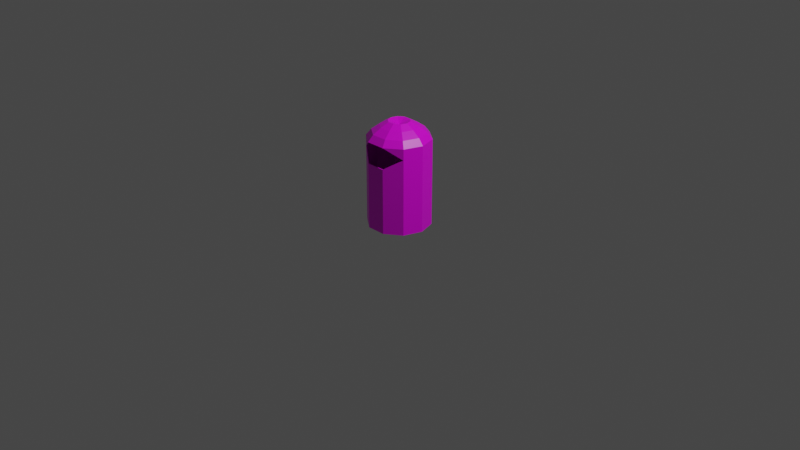 # Source: kosz_2.blend  (saved by Blender 2.90.8; exported with 4.5.12 LTS)
import bpy
from mathutils import Matrix  # noqa: F401  (used for matrix-valued properties, if any)

bpy.ops.wm.read_factory_settings(use_empty=True)
scene = bpy.context.scene
scene.name = 'Scene'

# ---- collections
col_collection = bpy.data.collections.new('Collection'); scene.collection.children.link(col_collection)

# ---- images (referenced by path relative to the original .blend; pixels are not part of the script)
import os
ASSET_DIR = os.environ.get("B2B_ASSET_DIR", "")  # directory of the original .blend (textures are referenced by path, not embedded)
HERE = os.path.dirname(os.path.abspath(__file__))  # packed textures are extracted next to this script under _unpacked/

def load_image(name, relpath, width, height, colorspace="sRGB"):
    """Load a texture the original file referenced (path relative to the .blend, or extracted next to this script)."""
    p = next((c for c in (os.path.join(HERE, relpath), os.path.join(ASSET_DIR, relpath)) if relpath and os.path.exists(c)), "")
    if p:
        img = bpy.data.images.load(p, check_existing=True)
        img.name = name
    else:  # same state as the original file: an image datablock whose file is absent (Cycles renders it pink)
        img = bpy.data.images.new(name, width, height)
        img.source = "FILE"
        img.filepath = "//" + (relpath or name)
    img.colorspace_settings.name = colorspace
    return img
img_main_txtr_png = load_image('main_txtr.png', 'main_txtr.png', 1024, 1024, 'sRGB')

# ---- materials (node trees are filled in below, after node groups)
mat_material = bpy.data.materials.new('Material')
mat_material.alpha_threshold = 0.0
mat_material.use_transparent_shadow = False
mat_material.line_color = (0.0, 0.0, 0.0, 1.0)

# ---- material node trees
mat_material.use_nodes = True; mat_material.node_tree.nodes.clear()
_N = mat_material.node_tree.nodes; _L = mat_material.node_tree.links
n0 = _N.new('ShaderNodeOutputMaterial'); n0.name = 'Material Output'; n0.location = (300, 300)
n1 = _N.new('ShaderNodeBsdfPrincipled'); n1.name = 'Principled BSDF'; n1.location = (10, 300)
n1.distribution = 'GGX'
n1.subsurface_method = 'BURLEY'
n1.inputs[2].default_value = 0.4
n1.inputs[3].default_value = 1.45
n1.inputs[27].default_value = (0.0, 0.0, 0.0, 1.0)
n1.inputs[28].default_value = 1.0
n2 = _N.new('ShaderNodeTexImage'); n2.name = 'Image Texture'; n2.location = (-331, 250)
n2.image = img_main_txtr_png
_L.new(n1.outputs[0], n0.inputs[0])
_L.new(n2.outputs[0], n1.inputs[0])
n0.is_active_output = True

# ---- world
world_world = bpy.data.worlds.new('World'); scene.world = world_world
world_world.use_nodes = True; world_world.node_tree.nodes.clear()
_N = world_world.node_tree.nodes; _L = world_world.node_tree.links
n0 = _N.new('ShaderNodeOutputWorld'); n0.name = 'World Output'; n0.location = (300, 300)
n1 = _N.new('ShaderNodeBackground'); n1.name = 'Background'; n1.location = (10, 300)
n1.inputs[0].default_value = (0.05088, 0.05088, 0.05088, 1.0)
_L.new(n1.outputs[0], n0.inputs[0])
n0.is_active_output = True
world_world.color = (0.05088, 0.05088, 0.05088)
world_world.use_sun_shadow = False
world_world.sun_shadow_jitter_overblur = 0.0

# ---- cameras
cam_camera = bpy.data.cameras.new('Camera')
cam_camera.clip_end = 100.0
cam_camera.ortho_scale = 7.314

# ---- lights
light_light = bpy.data.lights.new('Light', 'POINT')
light_light.transmission_factor = 0.0
light_light.energy = 1000.0
light_light.shadow_soft_size = 0.1
light_light.shadow_maximum_resolution = 0.006
light_light.use_absolute_resolution = True

# ---- meshes
me_cylinder = bpy.data.meshes.new('Cylinder')
me_cylinder.from_pydata([(-0.3317, 2.504e-08, -0.01883), (-0.2683, 0.195, -0.01883), (-0.1025, 0.3154, -0.01883), (0.1025, 0.3154, -0.01883), (0.2683, 0.195, -0.01883), (0.3317, -5.404e-08, -0.01883), (0.2683, -0.195, -0.01883), (0.1025, -0.3154, -0.01883), (-0.1025, -0.3154, -0.01883), (-0.2683, -0.195, -0.01883), (0.2683, -0.195, 0.7768), (0.1025, -0.3154, 0.6674), (-0.1025, -0.3154, 0.6674), (-0.2683, -0.195, 0.7768), (-0.2683, 0.195, 0.8918), (-0.3317, 3.507e-08, 0.8918), (-0.1025, 0.3154, 0.8918), (0.1025, 0.3154, 0.8918), (0.2683, 0.195, 0.8918), (0.3317, -4.401e-08, 0.8918), (0.2683, -0.195, 0.8918), (0.1025, -0.3154, 0.8918), (-0.1025, -0.3154, 0.8918), (-0.2683, -0.195, 0.8918), (-0.2252, 0.1636, 0.959), (-0.2784, 3.392e-08, 0.959), (-0.08602, 0.2647, 0.959), (0.08602, 0.2647, 0.959), (0.2252, 0.1636, 0.959), (0.2784, -3.245e-08, 0.959), (0.2252, -0.1636, 0.959), (0.08602, -0.2647, 0.959), (-0.08602, -0.2647, 0.959), (-0.2252, -0.1636, 0.959), (-0.1585, 0.1151, 1.017), (-0.1959, 1.784e-08, 1.017), (-0.06053, 0.1863, 1.017), (0.06053, 0.1863, 1.017), (0.1585, 0.1151, 1.017), (0.1959, -2.886e-08, 1.017), (0.1585, -0.1151, 1.017), (0.06053, -0.1863, 1.017), (-0.06053, -0.1863, 1.017), (-0.1585, -0.1151, 1.017), (-0.09108, 0.06617, 1.064), (-0.1126, 1.12e-08, 1.064), (-0.03479, 0.1071, 1.064), (0.03479, 0.1071, 1.064), (0.09108, 0.06617, 1.064), (0.1126, -1.564e-08, 1.064), (0.09108, -0.06617, 1.064), (0.03479, -0.1071, 1.064), (-0.03479, -0.1071, 1.064), (-0.09108, -0.06617, 1.064), (-0.324, 2.481e-08, -0.01883), (-0.2622, 0.1905, -0.01883), (-0.1001, 0.3082, -0.01883), (0.1001, 0.3082, -0.01883), (0.2622, 0.1905, -0.01883), (0.324, -5.245e-08, -0.01883), (0.2622, -0.1905, -0.01883), (0.1001, -0.3082, -0.01883), (-0.1001, -0.3082, -0.01883), (-0.2622, -0.1905, -0.01883), (0.2622, -0.1905, 0.7768), (0.1001, -0.3082, 0.6674), (-0.1001, -0.3082, 0.6674), (-0.2622, -0.1905, 0.7768), (-0.2622, 0.1905, 0.8918), (-0.324, 3.461e-08, 0.8918), (-0.1001, 0.3082, 0.8918), (0.1001, 0.3082, 0.8918), (0.2622, 0.1905, 0.8918), (0.324, -4.265e-08, 0.8918), (0.2622, -0.1905, 0.8918), (0.1001, -0.3082, 0.8918), (-0.2622, -0.1905, 0.8918), (-0.1001, -0.3082, 0.8918), (-0.3317, 2.505e-08, -0.0263), (-0.2683, 0.195, -0.0263), (-0.1025, 0.3154, -0.0263), (0.1025, 0.3154, -0.0263), (0.2683, 0.195, -0.0263), (0.3317, -5.403e-08, -0.0263), (0.2683, -0.195, -0.0263), (0.1025, -0.3154, -0.0263), (-0.1025, -0.3154, -0.0263), (-0.2683, -0.195, -0.0263), (-0.00514, 0.003734, 1.024), (-0.006353, 1.321e-08, 1.024), (-0.001963, 0.006042, 1.024), (0.001963, 0.006042, 1.024), (0.00514, 0.003734, 1.024), (0.006353, 1.169e-08, 1.024), (0.00514, -0.003734, 1.024), (0.001963, -0.006042, 1.024), (-0.001963, -0.006042, 1.024), (-0.00514, -0.003734, 1.024)], [], [(14, 16, 2, 1), (16, 17, 3, 2), (17, 18, 4, 3), (18, 19, 5, 4), (5, 19, 20, 6), (1, 55, 54, 0), (8, 62, 61, 7), (3, 57, 56, 2), (0, 1, 79, 78), (0, 54, 63, 9), (5, 59, 58, 4), (7, 61, 60, 6), (14, 15, 25, 24), (2, 56, 55, 1), (9, 63, 62, 8), (4, 58, 57, 3), (6, 60, 59, 5), (32, 31, 41, 42), (22, 21, 31, 32), (19, 18, 28, 29), (16, 14, 24, 26), (23, 22, 32, 33), (20, 19, 29, 30), (17, 16, 26, 27), (15, 23, 33, 25), (21, 20, 30, 31), (18, 17, 27, 28), (39, 38, 48, 49), (29, 28, 38, 39), (26, 24, 34, 36), (33, 32, 42, 43), (30, 29, 39, 40), (27, 26, 36, 37), (25, 33, 43, 35), (31, 30, 40, 41), (28, 27, 37, 38), (24, 25, 35, 34), (46, 44, 88, 90), (36, 34, 44, 46), (43, 42, 52, 53), (40, 39, 49, 50), (37, 36, 46, 47), (35, 43, 53, 45), (41, 40, 50, 51), (38, 37, 47, 48), (34, 35, 45, 44), (42, 41, 51, 52), (53, 52, 96, 97), (50, 49, 93, 94), (47, 46, 90, 91), (45, 53, 97, 89), (51, 50, 94, 95), (48, 47, 91, 92), (44, 45, 89, 88), (52, 51, 95, 96), (49, 48, 92, 93), (60, 61, 65, 64), (61, 62, 66, 65), (62, 63, 67, 66), (9, 8, 12, 13), (54, 55, 68, 69), (58, 59, 73, 72), (55, 56, 70, 68), (59, 60, 64, 74, 73), (56, 57, 71, 70), (63, 54, 69, 76, 67), (57, 58, 72, 71), (22, 23, 13), (77, 67, 76), (74, 64, 75), (15, 14, 1, 0), (9, 23, 15, 0), (11, 12, 8, 7), (10, 11, 7, 6), (10, 20, 21), (78, 79, 80, 81, 82, 83, 84, 85, 86, 87), (4, 5, 83, 82), (1, 2, 80, 79), (9, 0, 78, 87), (5, 6, 84, 83), (8, 9, 87, 86), (2, 3, 81, 80), (7, 8, 86, 85), (6, 7, 85, 84), (3, 4, 82, 81), (54, 63, 62, 61, 60, 59, 58, 57, 56, 55), (10, 64, 65, 11), (10, 21, 75, 64), (11, 65, 66, 12), (12, 66, 67, 13), (13, 67, 77, 22), (22, 77, 75, 21), (88, 89, 97, 96, 95, 94, 93, 92, 91, 90)])
_uv = me_cylinder.uv_layers.new(name='UVMap')
_uv.uv.foreach_set('vector', [0.8959, 0.5, 0.8959, 0.5, 0.8959, 0.5, 0.8959, 0.5, 0.8959, 0.5, 0.8959, 0.5, 0.8959, 0.5, 0.8959, 0.5, 0.8959, 0.5, 0.8959, 0.5, 0.8959, 0.5, 0.8959, 0.5, 0.8959, 0.5, 0.8959, 0.5, 0.8959, 0.5, 0.8959, 0.5, 0.8959, 0.5, 0.8959, 0.5, 0.8959, 0.5, 0.8959, 0.5, 0.8959, 0.5, 0.8959, 0.5, 0.8959, 0.5, 0.8959, 0.5, 0.8959, 0.5, 0.8959, 0.5, 0.8959, 0.5, 0.8959, 0.5, 0.8959, 0.5, 0.8959, 0.5, 0.8959, 0.5, 0.8959, 0.5, 0.8959, 0.5, 0.8959, 0.5, 0.8959, 0.5, 0.8959, 0.5, 0.8959, 0.5, 0.8959, 0.5, 0.8959, 0.5, 0.8959, 0.5, 0.8959, 0.5, 0.8959, 0.5, 0.8959, 0.5, 0.8959, 0.5, 0.8959, 0.5, 0.8959, 0.5, 0.8959, 0.5, 0.8959, 0.5, 0.8522, 0.5, 0.8522, 0.5, 0.8522, 0.5, 0.8522, 0.5, 0.8959, 0.5, 0.8959, 0.5, 0.8959, 0.5, 0.8959, 0.5, 0.8959, 0.5, 0.8959, 0.5, 0.8959, 0.5, 0.8959, 0.5, 0.8959, 0.5, 0.8959, 0.5, 0.8959, 0.5, 0.8959, 0.5, 0.8959, 0.5, 0.8959, 0.5, 0.8959, 0.5, 0.8959, 0.5, 0.8522, 0.5, 0.8522, 0.5, 0.8522, 0.5, 0.8522, 0.5, 0.8522, 0.5, 0.8522, 0.5, 0.8522, 0.5, 0.8522, 0.5, 0.8522, 0.5, 0.8522, 0.5, 0.8522, 0.5, 0.8522, 0.5, 0.8522, 0.5, 0.8522, 0.5, 0.8522, 0.5, 0.8522, 0.5, 0.8522, 0.5, 0.8522, 0.5, 0.8522, 0.5, 0.8522, 0.5, 0.8522, 0.5, 0.8522, 0.5, 0.8522, 0.5, 0.8522, 0.5, 0.8522, 0.5, 0.8522, 0.5, 0.8522, 0.5, 0.8522, 0.5, 0.8522, 0.5, 0.8522, 0.5, 0.8522, 0.5, 0.8522, 0.5, 0.8522, 0.5, 0.8522, 0.5, 0.8522, 0.5, 0.8522, 0.5, 0.8522, 0.5, 0.8522, 0.5, 0.8522, 0.5, 0.8522, 0.5, 0.8522, 0.5, 0.8522, 0.5, 0.8522, 0.5, 0.8522, 0.5, 0.8522, 0.5, 0.8522, 0.5, 0.8522, 0.5, 0.8522, 0.5, 0.8522, 0.5, 0.8522, 0.5, 0.8522, 0.5, 0.8522, 0.5, 0.8522, 0.5, 0.8522, 0.5, 0.8522, 0.5, 0.8522, 0.5, 0.8522, 0.5, 0.8522, 0.5, 0.8522, 0.5, 0.8522, 0.5, 0.8522, 0.5, 0.8522, 0.5, 0.8522, 0.5, 0.8522, 0.5, 0.8522, 0.5, 0.8522, 0.5, 0.8522, 0.5, 0.8522, 0.5, 0.8522, 0.5, 0.8522, 0.5, 0.8522, 0.5, 0.8522, 0.5, 0.8522, 0.5, 0.8522, 0.5, 0.8522, 0.5, 0.8522, 0.5, 0.8522, 0.5, 0.8522, 0.5, 0.8522, 0.5, 0.8522, 0.5, 0.9545, 0.5, 0.9545, 0.5, 0.9545, 0.5, 0.9545, 0.5, 0.8522, 0.5, 0.8522, 0.5, 0.8522, 0.5, 0.8522, 0.5, 0.8522, 0.5, 0.8522, 0.5, 0.8522, 0.5, 0.8522, 0.5, 0.8522, 0.5, 0.8522, 0.5, 0.8522, 0.5, 0.8522, 0.5, 0.8522, 0.5, 0.8522, 0.5, 0.8522, 0.5, 0.8522, 0.5, 0.8522, 0.5, 0.8522, 0.5, 0.8522, 0.5, 0.8522, 0.5, 0.8522, 0.5, 0.8522, 0.5, 0.8522, 0.5, 0.8522, 0.5, 0.8522, 0.5, 0.8522, 0.5, 0.8522, 0.5, 0.8522, 0.5, 0.8522, 0.5, 0.8522, 0.5, 0.8522, 0.5, 0.8522, 0.5, 0.8522, 0.5, 0.8522, 0.5, 0.8522, 0.5, 0.8522, 0.5, 0.9545, 0.5, 0.9545, 0.5, 0.9545, 0.5, 0.9545, 0.5, 0.9545, 0.5, 0.9545, 0.5, 0.9545, 0.5, 0.9545, 0.5, 0.9545, 0.5, 0.9545, 0.5, 0.9545, 0.5, 0.9545, 0.5, 0.9545, 0.5, 0.9545, 0.5, 0.9545, 0.5, 0.9545, 0.5, 0.9545, 0.5, 0.9545, 0.5, 0.9545, 0.5, 0.9545, 0.5, 0.9545, 0.5, 0.9545, 0.5, 0.9545, 0.5, 0.9545, 0.5, 0.9545, 0.5, 0.9545, 0.5, 0.9545, 0.5, 0.9545, 0.5, 0.9545, 0.5, 0.9545, 0.5, 0.9545, 0.5, 0.9545, 0.5, 0.9545, 0.5, 0.9545, 0.5, 0.9545, 0.5, 0.9545, 0.5, 0.9603, 0.5, 0.9603, 0.5, 0.9603, 0.5, 0.9603, 0.5, 0.9603, 0.5, 0.9603, 0.5, 0.9603, 0.5, 0.9603, 0.5, 0.9603, 0.5, 0.9603, 0.5, 0.9603, 0.5, 0.9603, 0.5, 0.8959, 0.5, 0.8959, 0.5, 0.8959, 0.5, 0.8959, 0.5, 0.9603, 0.5, 0.9603, 0.5, 0.9603, 0.5, 0.9603, 0.5, 0.9603, 0.5, 0.9603, 0.5, 0.9603, 0.5, 0.9603, 0.5, 0.9603, 0.5, 0.9603, 0.5, 0.9603, 0.5, 0.9603, 0.5, 0.9603, 0.5, 0.9603, 0.5, 0.9603, 0.5, 0.9603, 0.5, 0.9603, 0.5, 0.9603, 0.5, 0.9603, 0.5, 0.9603, 0.5, 0.9603, 0.5, 0.9603, 0.5, 0.9603, 0.5, 0.9603, 0.5, 0.9603, 0.5, 0.9603, 0.5, 0.9603, 0.5, 0.9603, 0.5, 0.9603, 0.5, 0.9603, 0.5, 0.8959, 0.5, 0.8959, 0.5, 0.8959, 0.5, 0.9603, 0.5, 0.9603, 0.5, 0.9603, 0.5, 0.9603, 0.5, 0.9603, 0.5, 0.9603, 0.5, 0.8959, 0.5, 0.8959, 0.5, 0.8959, 0.5, 0.8959, 0.5, 0.8959, 0.5, 0.8959, 0.5, 0.8959, 0.5, 0.8959, 0.5, 0.8959, 0.5, 0.8959, 0.5, 0.8959, 0.5, 0.8959, 0.5, 0.8959, 0.5, 0.8959, 0.5, 0.8959, 0.5, 0.8959, 0.5, 0.8959, 0.5, 0.8959, 0.5, 0.8959, 0.5, 0.8959, 0.5, 0.8959, 0.5, 0.8959, 0.5, 0.8959, 0.5, 0.8959, 0.5, 0.8959, 0.5, 0.8959, 0.5, 0.8959, 0.5, 0.8959, 0.5, 0.8959, 0.5, 0.8959, 0.5, 0.8959, 0.5, 0.8959, 0.5, 0.8959, 0.5, 0.8959, 0.5, 0.8959, 0.5, 0.8959, 0.5, 0.8959, 0.5, 0.8959, 0.5, 0.8959, 0.5, 0.8959, 0.5, 0.8959, 0.5, 0.8959, 0.5, 0.8959, 0.5, 0.8959, 0.5, 0.8959, 0.5, 0.8959, 0.5, 0.8959, 0.5, 0.8959, 0.5, 0.8959, 0.5, 0.8959, 0.5, 0.8959, 0.5, 0.8959, 0.5, 0.8959, 0.5, 0.8959, 0.5, 0.8959, 0.5, 0.8959, 0.5, 0.8959, 0.5, 0.8959, 0.5, 0.8959, 0.5, 0.8959, 0.5, 0.8959, 0.5, 0.8959, 0.5, 0.8959, 0.5, 0.8959, 0.5, 0.8959, 0.5, 0.8959, 0.5, 0.8959, 0.5, 0.8959, 0.5, 0.8959, 0.5, 0.8959, 0.5, 0.8959, 0.5, 0.8959, 0.5, 0.8959, 0.5, 0.8959, 0.5, 0.8959, 0.5, 0.8959, 0.5, 0.8959, 0.5, 0.8959, 0.5, 0.8959, 0.5, 0.8959, 0.5, 0.8959, 0.5, 0.8959, 0.5, 0.8959, 0.5, 0.8959, 0.5, 0.8959, 0.5, 0.8959, 0.5, 0.8959, 0.5, 0.8959, 0.5, 0.8959, 0.5, 0.8959, 0.5, 0.8959, 0.5, 0.8959, 0.5, 0.8959, 0.5, 0.8959, 0.5, 0.8959, 0.5, 0.8959, 0.5, 0.8959, 0.5, 0.8959, 0.5, 0.8959, 0.5, 0.9545, 0.5, 0.9545, 0.5, 0.9545, 0.5, 0.9545, 0.5, 0.9545, 0.5, 0.9545, 0.5, 0.9545, 0.5, 0.9545, 0.5, 0.9545, 0.5, 0.9545, 0.5])
me_cylinder.materials.append(mat_material)
me_cylinder.use_remesh_fix_poles = True
me_cylinder.use_remesh_preserve_attributes = False
me_cylinder.use_mirror_vertex_groups = False
me_cylinder.update()

# ---- objects
ob_light = bpy.data.objects.new('Light', light_light)
ob_camera = bpy.data.objects.new('Camera', cam_camera)
ob_cylinder = bpy.data.objects.new('Cylinder', me_cylinder)

# ---- transforms, parenting, visibility, modifiers, constraints
ob_light.location = (4.076, 1.005, 5.904)
ob_light.rotation_euler = (0.6503, 0.05522, 1.866)
ob_light.lock_rotations_4d = False
ob_light.empty_display_type = 'ARROWS'
ob_light.color = (0.0, 0.0, 0.0, 0.0)
ob_light.lineart.crease_threshold = 0.0
ob_camera.location = (7.359, -6.926, 4.958)
ob_camera.rotation_euler = (1.109, 0.0, 0.8149)
ob_camera.lock_rotations_4d = False
ob_camera.empty_display_type = 'ARROWS'
ob_camera.color = (0.0, 0.0, 0.0, 0.0)
ob_camera.display_type = 'WIRE'
ob_camera.lineart.crease_threshold = 0.0
ob_cylinder.location = (0.0, 0.0, 0.0)
ob_cylinder.lineart.crease_threshold = 0.0

# ---- collection membership
col_collection.objects.link(ob_light)
col_collection.objects.link(ob_camera)
col_collection.objects.link(ob_cylinder)

# ---- scene / render settings (as saved in the file)
scene.camera = ob_camera
scene.frame_start = 1; scene.frame_end = 250; scene.frame_set(1)
scene.render.engine = 'BLENDER_EEVEE_NEXT'
scene.cycles.use_denoising = False
scene.cycles.samples = 128
scene.cycles.sampling_pattern = 'TABULATED_SOBOL'
scene.cycles.use_adaptive_sampling = False
scene.cycles.use_light_tree = False
scene.view_settings.view_transform = 'Filmic'
bpy.context.view_layer.update()
